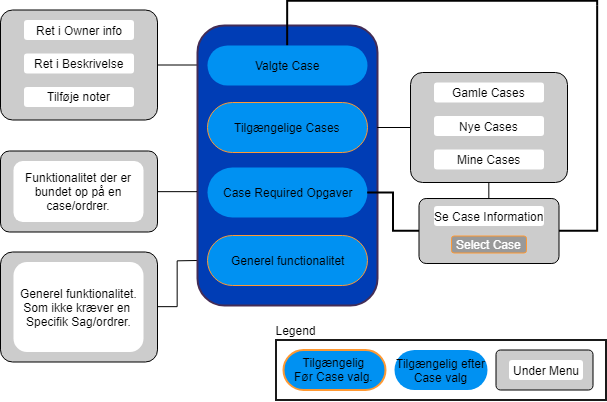

The diagram above was exported from draw.io. Its source (the exported page's mxGraphModel, read from the mxfile embedded in the PNG):
<mxGraphModel dx="1162" dy="623" grid="1" gridSize="10" guides="1" tooltips="1" connect="1" arrows="1" fold="1" page="1" pageScale="1" pageWidth="827" pageHeight="1169" math="0" shadow="0">
  <root>
    <mxCell id="0" />
    <mxCell id="1" parent="0" />
    <mxCell id="PFkZKK-Q1b4TlrqVLaJi-48" value="" style="rounded=0;whiteSpace=wrap;html=1;shadow=0;glass=0;comic=0;strokeColor=#1A1A1A;strokeWidth=2;fillColor=none;" vertex="1" parent="1">
      <mxGeometry x="288.5" y="554.5" width="330" height="60" as="geometry" />
    </mxCell>
    <mxCell id="PFkZKK-Q1b4TlrqVLaJi-42" style="edgeStyle=orthogonalEdgeStyle;rounded=0;orthogonalLoop=1;jettySize=auto;html=1;entryX=0.5;entryY=0;entryDx=0;entryDy=0;endArrow=none;endFill=0;" edge="1" parent="1" source="PFkZKK-Q1b4TlrqVLaJi-15" target="PFkZKK-Q1b4TlrqVLaJi-18">
      <mxGeometry relative="1" as="geometry" />
    </mxCell>
    <mxCell id="PFkZKK-Q1b4TlrqVLaJi-15" value="" style="rounded=1;whiteSpace=wrap;html=1;shadow=0;glass=0;comic=0;strokeColor=#000000;fillColor=#CCCCCC;arcSize=11;" vertex="1" parent="1">
      <mxGeometry x="423" y="287" width="157" height="110" as="geometry" />
    </mxCell>
    <mxCell id="PFkZKK-Q1b4TlrqVLaJi-33" style="edgeStyle=orthogonalEdgeStyle;rounded=0;orthogonalLoop=1;jettySize=auto;html=1;exitX=0.003;exitY=0.141;exitDx=0;exitDy=0;entryX=1;entryY=0.5;entryDx=0;entryDy=0;endArrow=none;endFill=0;exitPerimeter=0;" edge="1" parent="1" source="PFkZKK-Q1b4TlrqVLaJi-11" target="PFkZKK-Q1b4TlrqVLaJi-29">
      <mxGeometry relative="1" as="geometry" />
    </mxCell>
    <mxCell id="PFkZKK-Q1b4TlrqVLaJi-38" style="edgeStyle=orthogonalEdgeStyle;rounded=0;orthogonalLoop=1;jettySize=auto;html=1;entryX=1;entryY=0.5;entryDx=0;entryDy=0;endArrow=none;endFill=0;" edge="1" parent="1" target="PFkZKK-Q1b4TlrqVLaJi-34">
      <mxGeometry relative="1" as="geometry">
        <mxPoint x="210" y="475" as="sourcePoint" />
      </mxGeometry>
    </mxCell>
    <mxCell id="PFkZKK-Q1b4TlrqVLaJi-11" value="" style="rounded=1;whiteSpace=wrap;html=1;fillColor=#003DB5;strokeColor=#432D57;fontColor=#ffffff;strokeWidth=2;" vertex="1" parent="1">
      <mxGeometry x="210" y="240" width="180" height="280" as="geometry" />
    </mxCell>
    <mxCell id="PFkZKK-Q1b4TlrqVLaJi-45" style="edgeStyle=orthogonalEdgeStyle;rounded=0;orthogonalLoop=1;jettySize=auto;html=1;endArrow=none;endFill=0;strokeWidth=2;" edge="1" parent="1" source="PFkZKK-Q1b4TlrqVLaJi-3">
      <mxGeometry relative="1" as="geometry">
        <mxPoint x="610" y="220" as="targetPoint" />
        <Array as="points">
          <mxPoint x="300" y="215" />
          <mxPoint x="610" y="215" />
        </Array>
      </mxGeometry>
    </mxCell>
    <mxCell id="PFkZKK-Q1b4TlrqVLaJi-3" value="Valgte Case" style="html=1;fillColor=#0091F2;strokeColor=none;rounded=1;arcSize=50;" vertex="1" parent="1">
      <mxGeometry x="220" y="260" width="160" height="40" as="geometry" />
    </mxCell>
    <mxCell id="PFkZKK-Q1b4TlrqVLaJi-16" style="edgeStyle=orthogonalEdgeStyle;rounded=0;orthogonalLoop=1;jettySize=auto;html=1;entryX=0;entryY=0.5;entryDx=0;entryDy=0;endArrow=none;endFill=0;exitX=0.996;exitY=0.365;exitDx=0;exitDy=0;exitPerimeter=0;" edge="1" parent="1" source="PFkZKK-Q1b4TlrqVLaJi-11" target="PFkZKK-Q1b4TlrqVLaJi-15">
      <mxGeometry relative="1" as="geometry">
        <mxPoint x="400" y="342" as="sourcePoint" />
      </mxGeometry>
    </mxCell>
    <mxCell id="PFkZKK-Q1b4TlrqVLaJi-4" value="Tilgængelige Cases" style="html=1;fillColor=#0091F2;strokeColor=#FF9933;rounded=1;arcSize=50;glass=0;comic=0;shadow=0;" vertex="1" parent="1">
      <mxGeometry x="220" y="317" width="160" height="50" as="geometry" />
    </mxCell>
    <mxCell id="PFkZKK-Q1b4TlrqVLaJi-5" value="Case Required Opgaver" style="html=1;fillColor=#0091F2;strokeColor=none;rounded=1;arcSize=50;" vertex="1" parent="1">
      <mxGeometry x="220" y="382" width="160" height="50" as="geometry" />
    </mxCell>
    <mxCell id="PFkZKK-Q1b4TlrqVLaJi-6" value="Generel functionalitet" style="html=1;fillColor=#0091F2;strokeColor=#FF9933;rounded=1;arcSize=50;" vertex="1" parent="1">
      <mxGeometry x="220" y="450" width="160" height="50" as="geometry" />
    </mxCell>
    <mxCell id="PFkZKK-Q1b4TlrqVLaJi-7" value="Gamle Cases" style="html=1;fillColor=#ffffff;strokeColor=none;rounded=1;" vertex="1" parent="1">
      <mxGeometry x="446.5" y="297" width="110" height="20" as="geometry" />
    </mxCell>
    <mxCell id="PFkZKK-Q1b4TlrqVLaJi-9" value="Nye Cases" style="html=1;fillColor=#ffffff;strokeColor=none;rounded=1;" vertex="1" parent="1">
      <mxGeometry x="446.5" y="330.5" width="110" height="20" as="geometry" />
    </mxCell>
    <mxCell id="PFkZKK-Q1b4TlrqVLaJi-10" value="Mine Cases" style="html=1;fillColor=#ffffff;strokeColor=none;rounded=1;" vertex="1" parent="1">
      <mxGeometry x="446.5" y="364" width="110" height="20" as="geometry" />
    </mxCell>
    <mxCell id="PFkZKK-Q1b4TlrqVLaJi-43" style="edgeStyle=orthogonalEdgeStyle;rounded=0;orthogonalLoop=1;jettySize=auto;html=1;entryX=1;entryY=0.5;entryDx=0;entryDy=0;endArrow=none;endFill=0;strokeWidth=2;" edge="1" parent="1" source="PFkZKK-Q1b4TlrqVLaJi-18" target="PFkZKK-Q1b4TlrqVLaJi-5">
      <mxGeometry relative="1" as="geometry" />
    </mxCell>
    <mxCell id="PFkZKK-Q1b4TlrqVLaJi-44" style="edgeStyle=orthogonalEdgeStyle;rounded=0;orthogonalLoop=1;jettySize=auto;html=1;endArrow=none;endFill=0;strokeWidth=2;" edge="1" parent="1" source="PFkZKK-Q1b4TlrqVLaJi-18">
      <mxGeometry relative="1" as="geometry">
        <mxPoint x="610" y="220" as="targetPoint" />
        <Array as="points">
          <mxPoint x="610" y="445" />
        </Array>
      </mxGeometry>
    </mxCell>
    <mxCell id="PFkZKK-Q1b4TlrqVLaJi-18" value="" style="rounded=1;whiteSpace=wrap;html=1;shadow=0;glass=0;comic=0;strokeColor=#000000;fillColor=#CCCCCC;arcSize=11;" vertex="1" parent="1">
      <mxGeometry x="431.5" y="413" width="140" height="65" as="geometry" />
    </mxCell>
    <mxCell id="PFkZKK-Q1b4TlrqVLaJi-19" value="Se Case Information" style="html=1;fillColor=#ffffff;strokeColor=none;rounded=1;" vertex="1" parent="1">
      <mxGeometry x="446.5" y="420.5" width="110" height="20" as="geometry" />
    </mxCell>
    <mxCell id="PFkZKK-Q1b4TlrqVLaJi-20" value="Select Case" style="html=1;fillColor=#999999;strokeColor=#FF9933;rounded=1;fontColor=#ffffff;" vertex="1" parent="1">
      <mxGeometry x="464" y="450.5" width="75" height="17" as="geometry" />
    </mxCell>
    <mxCell id="PFkZKK-Q1b4TlrqVLaJi-29" value="" style="rounded=1;whiteSpace=wrap;html=1;shadow=0;glass=0;comic=0;strokeColor=#000000;fillColor=#CCCCCC;arcSize=11;" vertex="1" parent="1">
      <mxGeometry x="13" y="224.5" width="157" height="110" as="geometry" />
    </mxCell>
    <mxCell id="PFkZKK-Q1b4TlrqVLaJi-30" value="Ret i Owner info" style="html=1;fillColor=#ffffff;strokeColor=none;rounded=1;" vertex="1" parent="1">
      <mxGeometry x="36.5" y="234.5" width="110" height="20" as="geometry" />
    </mxCell>
    <mxCell id="PFkZKK-Q1b4TlrqVLaJi-31" value="Ret i Beskrivelse" style="html=1;fillColor=#ffffff;strokeColor=none;rounded=1;" vertex="1" parent="1">
      <mxGeometry x="36.5" y="268" width="110" height="20" as="geometry" />
    </mxCell>
    <mxCell id="PFkZKK-Q1b4TlrqVLaJi-32" value="Tilføje noter" style="html=1;fillColor=#ffffff;strokeColor=none;rounded=1;" vertex="1" parent="1">
      <mxGeometry x="36.5" y="301.5" width="110" height="20" as="geometry" />
    </mxCell>
    <mxCell id="PFkZKK-Q1b4TlrqVLaJi-34" value="" style="rounded=1;whiteSpace=wrap;html=1;shadow=0;glass=0;comic=0;strokeColor=#000000;fillColor=#CCCCCC;arcSize=11;" vertex="1" parent="1">
      <mxGeometry x="13" y="466.5" width="157" height="110" as="geometry" />
    </mxCell>
    <mxCell id="PFkZKK-Q1b4TlrqVLaJi-37" value="Generel funktionalitet.&lt;br&gt;Som ikke kræver en&amp;nbsp;&lt;br&gt;Specifik Sag/ordrer.&lt;br&gt;" style="html=1;fillColor=#ffffff;strokeColor=none;rounded=1;" vertex="1" parent="1">
      <mxGeometry x="26" y="476.5" width="130" height="90" as="geometry" />
    </mxCell>
    <mxCell id="PFkZKK-Q1b4TlrqVLaJi-46" value="Tilgængelig&lt;br&gt;Før Case valg.&lt;br&gt;" style="html=1;fillColor=#0091F2;strokeColor=#FF9933;rounded=1;arcSize=50;glass=0;comic=0;shadow=0;strokeWidth=2;" vertex="1" parent="1">
      <mxGeometry x="296" y="564.5" width="102" height="40" as="geometry" />
    </mxCell>
    <mxCell id="PFkZKK-Q1b4TlrqVLaJi-49" value="Tilgængelig efter&lt;br&gt;Case valg&lt;br&gt;" style="html=1;fillColor=#0091F2;strokeColor=none;rounded=1;arcSize=50;" vertex="1" parent="1">
      <mxGeometry x="407" y="564.5" width="93" height="40" as="geometry" />
    </mxCell>
    <mxCell id="PFkZKK-Q1b4TlrqVLaJi-50" value="" style="rounded=1;whiteSpace=wrap;html=1;shadow=0;glass=0;comic=0;strokeColor=#000000;fillColor=#CCCCCC;arcSize=11;" vertex="1" parent="1">
      <mxGeometry x="508.5" y="564.5" width="97" height="40" as="geometry" />
    </mxCell>
    <mxCell id="PFkZKK-Q1b4TlrqVLaJi-51" value="Under Menu&lt;br&gt;" style="html=1;fillColor=#ffffff;strokeColor=none;rounded=1;" vertex="1" parent="1">
      <mxGeometry x="521.5" y="574.5" width="74" height="20" as="geometry" />
    </mxCell>
    <mxCell id="PFkZKK-Q1b4TlrqVLaJi-52" value="Legend" style="text;html=1;strokeColor=none;fillColor=none;align=center;verticalAlign=middle;whiteSpace=wrap;rounded=0;shadow=0;glass=0;comic=0;" vertex="1" parent="1">
      <mxGeometry x="288.5" y="534.5" width="40" height="20" as="geometry" />
    </mxCell>
    <mxCell id="PFkZKK-Q1b4TlrqVLaJi-55" style="edgeStyle=orthogonalEdgeStyle;rounded=0;orthogonalLoop=1;jettySize=auto;html=1;exitX=1;exitY=0.5;exitDx=0;exitDy=0;entryX=0;entryY=0.593;entryDx=0;entryDy=0;entryPerimeter=0;endArrow=none;endFill=0;strokeWidth=1;" edge="1" parent="1" source="PFkZKK-Q1b4TlrqVLaJi-53" target="PFkZKK-Q1b4TlrqVLaJi-11">
      <mxGeometry relative="1" as="geometry" />
    </mxCell>
    <mxCell id="PFkZKK-Q1b4TlrqVLaJi-53" value="" style="rounded=1;whiteSpace=wrap;html=1;shadow=0;glass=0;comic=0;strokeColor=#000000;fillColor=#CCCCCC;arcSize=11;" vertex="1" parent="1">
      <mxGeometry x="13" y="365.5" width="157" height="81" as="geometry" />
    </mxCell>
    <mxCell id="PFkZKK-Q1b4TlrqVLaJi-54" value="Funktionalitet der er&lt;br&gt;bundet op på en&lt;br&gt;case/ordrer.&lt;br&gt;" style="html=1;fillColor=#ffffff;strokeColor=none;rounded=1;" vertex="1" parent="1">
      <mxGeometry x="26" y="375.5" width="130" height="61" as="geometry" />
    </mxCell>
  </root>
</mxGraphModel>